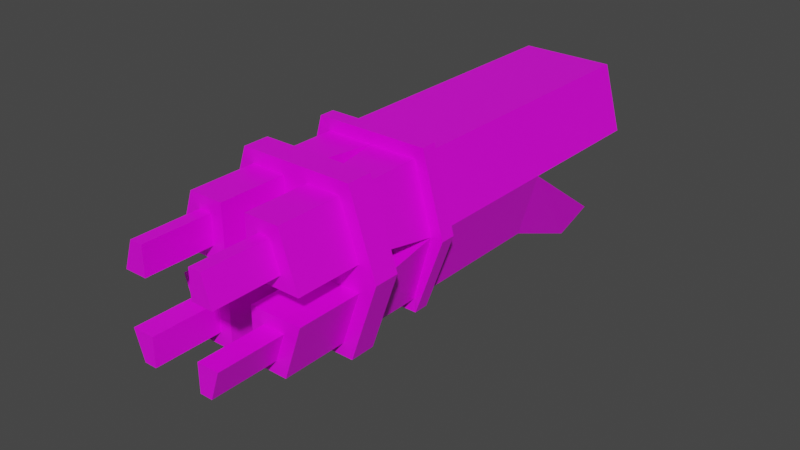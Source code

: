 # Source: MODEL_modelview_weapon03.blend  (saved by Blender 2.93.20; exported with 4.5.12 LTS)
import bpy
from mathutils import Matrix  # noqa: F401  (used for matrix-valued properties, if any)

bpy.ops.wm.read_factory_settings(use_empty=True)
scene = bpy.context.scene
scene.name = 'Scene'

# ---- collections
col_collection = bpy.data.collections.new('Collection'); scene.collection.children.link(col_collection)

# ---- images (referenced by path relative to the original .blend; pixels are not part of the script)
import os
ASSET_DIR = os.environ.get("B2B_ASSET_DIR", "")  # directory of the original .blend (textures are referenced by path, not embedded)
HERE = os.path.dirname(os.path.abspath(__file__))  # packed textures are extracted next to this script under _unpacked/

def load_image(name, relpath, width, height, colorspace="sRGB"):
    """Load a texture the original file referenced (path relative to the .blend, or extracted next to this script)."""
    p = next((c for c in (os.path.join(HERE, relpath), os.path.join(ASSET_DIR, relpath)) if relpath and os.path.exists(c)), "")
    if p:
        img = bpy.data.images.load(p, check_existing=True)
        img.name = name
    else:  # same state as the original file: an image datablock whose file is absent (Cycles renders it pink)
        img = bpy.data.images.new(name, width, height)
        img.source = "FILE"
        img.filepath = "//" + (relpath or name)
    img.colorspace_settings.name = colorspace
    return img
img_txt_modelview_weapon03 = load_image('TXT_modelview_weapon03', 'TXT_modelview_weapon03.png', 1024, 1024, 'sRGB')

# ---- materials (node trees are filled in below, after node groups)
mat_material = bpy.data.materials.new('Material')
mat_material.alpha_threshold = 0.0
mat_material.use_transparent_shadow = False
mat_material.line_color = (0.0, 0.0, 0.0, 1.0)

# ---- material node trees
mat_material.use_nodes = True; mat_material.node_tree.nodes.clear()
_N = mat_material.node_tree.nodes; _L = mat_material.node_tree.links
n0 = _N.new('ShaderNodeOutputMaterial'); n0.name = 'Material Output'; n0.location = (300, 300)
n1 = _N.new('ShaderNodeBsdfPrincipled'); n1.name = 'Principled BSDF'; n1.location = (10, 300)
n1.distribution = 'GGX'
n1.subsurface_method = 'BURLEY'
n1.inputs[2].default_value = 0.4
n1.inputs[3].default_value = 1.45
n1.inputs[27].default_value = (0.0, 0.0, 0.0, 1.0)
n1.inputs[28].default_value = 1.0
n2 = _N.new('ShaderNodeTexImage'); n2.name = 'Image Texture'; n2.location = (-362, 300)
n2.image = img_txt_modelview_weapon03
n2.interpolation = 'Closest'
_L.new(n1.outputs[0], n0.inputs[0])
_L.new(n2.outputs[0], n1.inputs[0])
n0.is_active_output = True

# ---- world
world_world = bpy.data.worlds.new('World'); scene.world = world_world
world_world.use_nodes = True; world_world.node_tree.nodes.clear()
_N = world_world.node_tree.nodes; _L = world_world.node_tree.links
n0 = _N.new('ShaderNodeOutputWorld'); n0.name = 'World Output'; n0.location = (300, 300)
n1 = _N.new('ShaderNodeBackground'); n1.name = 'Background'; n1.location = (10, 300)
n1.inputs[0].default_value = (0.05088, 0.05088, 0.05088, 1.0)
_L.new(n1.outputs[0], n0.inputs[0])
n0.is_active_output = True
world_world.color = (0.05088, 0.05088, 0.05088)
world_world.use_sun_shadow = False
world_world.sun_shadow_jitter_overblur = 0.0

# ---- meshes
me_cube = bpy.data.meshes.new('Cube')
me_cube.from_pydata([(-0.3684, -0.5284, 0.5184), (-0.3684, -0.7284, 0.5184), (-0.3684, -0.7284, -0.5184), (-0.5105, -0.7284, 0.1), (-0.5105, -0.5284, 0.1), (-0.3684, -0.5284, -0.5184), (-0.5105, -0.7284, -0.1), (-0.4401, -0.7284, 0.6184), (-0.1, -0.7284, 0.5184), (-0.1, -0.7284, 0.1), (-0.4401, -0.7284, -0.6184), (-0.6501, -0.7284, 0.0), (-0.2, -1.243, -0.2), (-0.1, -0.7284, -0.5184), (-0.1, -0.7284, -0.1), (-0.2, -1.243, -0.4184), (-0.2, -1.243, 0.4184), (-0.2, -1.243, 0.2), (-0.3709, -1.243, 0.2), (-0.2968, -1.243, 0.4184), (-0.2968, -1.243, -0.4184), (-0.3709, -1.243, -0.2), (-0.5105, -0.5284, -0.1), (-0.1, -0.5284, 0.1), (-0.4401, -0.5284, 0.6184), (-0.1, -0.5284, 0.5184), (-0.6501, -0.5284, 0.0), (-0.1, -0.5284, -0.1), (-0.4401, -0.5284, -0.6184), (-0.1, -0.5284, -0.5184), (-0.1, -0.01999, 0.1), (-0.1, -0.01999, -0.1), (-0.1, -0.01999, -0.5184), (-0.5105, -0.01999, 0.0), (-0.3684, -0.01999, 0.5184), (-0.3684, -0.01999, -0.5184), (-0.1, 0.08001, 0.1), (-0.1, 0.08001, -0.1), (-0.1, 0.08001, -0.5184), (-0.5105, 0.08001, 0.0), (-0.3684, 0.08001, 0.5184), (-0.3684, 0.08001, -0.5184), (-0.4401, -0.02921, 0.614), (-0.6095, -0.02921, -3.725e-09), (-0.3911, -0.02921, -0.614), (-0.4401, 0.08922, 0.614), (-0.6095, 0.08922, -3.725e-09), (-0.3911, 0.08922, -0.614), (-0.1, -1.243, 0.5184), (-0.1, -1.243, 0.1), (-0.5105, -1.243, 0.1), (-0.3684, -1.243, 0.5184), (-0.1, -1.243, -0.1), (-0.1, -1.243, -0.5184), (-0.3684, -1.243, -0.5184), (-0.5105, -1.243, -0.1), (-0.2, -1.76, 0.4184), (-0.2, -1.76, 0.2), (-0.3709, -1.76, 0.2), (-0.2968, -1.76, 0.4184), (-0.2, -1.76, -0.2), (-0.2, -1.76, -0.4184), (-0.2968, -1.76, -0.4184), (-0.3709, -1.76, -0.2), (0.0, -0.5284, 0.6184), (0.3684, -0.5284, 0.5184), (0.3684, -0.7284, 0.5184), (0.3684, -0.7284, -0.5184), (0.5105, -0.7284, 0.1), (0.0, -0.7284, 0.6184), (0.0, -0.7284, -0.6184), (0.0, -0.7284, 0.0), (0.5105, -0.5284, 0.1), (0.3684, -0.5284, -0.5184), (0.0, -0.5284, -0.6184), (0.0, -0.5284, 0.0), (0.5105, -0.7284, -0.1), (0.4401, -0.7284, 0.6184), (0.1, -0.7284, 0.5184), (0.1, -0.7284, 0.1), (0.4401, -0.7284, -0.6184), (0.6501, -0.7284, 0.0), (0.2, -1.243, -0.2), (0.1, -0.7284, -0.5184), (0.1, -0.7284, -0.1), (0.2, -1.243, -0.4184), (0.2, -1.243, 0.4184), (0.2, -1.243, 0.2), (0.3709, -1.243, 0.2), (0.2968, -1.243, 0.4184), (0.2968, -1.243, -0.4184), (0.3709, -1.243, -0.2), (0.5105, -0.5284, -0.1), (0.1, -0.5284, 0.1), (0.4401, -0.5284, 0.6184), (0.1, -0.5284, 0.5184), (0.6501, -0.5284, 0.0), (0.1, -0.5284, -0.1), (0.4401, -0.5284, -0.6184), (0.0, -0.01999, 0.5184), (0.1, -0.5284, -0.5184), (0.1, -0.01999, 0.1), (0.1, -0.01999, -0.1), (0.1, -0.01999, -0.5184), (0.5105, -0.01999, 0.0), (0.3684, -0.01999, 0.5184), (0.3684, -0.01999, -0.5184), (0.0, 0.08001, 0.5184), (0.1, 0.08001, 0.1), (0.1, 0.08001, -0.1), (0.1, 0.08001, -0.5184), (0.5105, 0.08001, 0.0), (0.3684, 0.08001, 0.5184), (0.3684, 0.08001, -0.5184), (0.0, -0.02921, 0.614), (0.4401, -0.02921, 0.614), (0.6095, -0.02921, -3.725e-09), (0.3911, -0.02921, -0.614), (0.0, -0.02921, -0.614), (0.0, 0.08922, 0.614), (0.4401, 0.08922, 0.614), (0.6095, 0.08922, -3.725e-09), (0.3911, 0.08922, -0.614), (0.0, 0.08922, -0.614), (0.1, -1.243, 0.5184), (0.1, -1.243, 0.1), (0.5105, -1.243, 0.1), (0.3684, -1.243, 0.5184), (0.1, -1.243, -0.1), (0.1, -1.243, -0.5184), (0.3684, -1.243, -0.5184), (0.5105, -1.243, -0.1), (0.2, -1.76, 0.4184), (0.2, -1.76, 0.2), (0.3709, -1.76, 0.2), (0.2968, -1.76, 0.4184), (0.2, -1.76, -0.2), (0.2, -1.76, -0.4184), (0.2968, -1.76, -0.4184), (0.3709, -1.76, -0.2)], [], [(11, 26, 28, 10), (8, 48, 49, 9), (5, 35, 32, 29), (9, 49, 50, 3), (69, 64, 24, 7), (4, 33, 30, 23), (7, 24, 26, 11), (10, 28, 74, 70), (1, 7, 11, 3), (8, 69, 7, 1), (3, 11, 71, 9), (9, 71, 69, 8), (6, 11, 10, 2), (2, 10, 70, 13), (14, 71, 11, 6), (13, 70, 71, 14), (19, 59, 56, 16), (12, 60, 61, 15), (3, 50, 51, 1), (13, 53, 54, 2), (14, 52, 53, 13), (1, 51, 48, 8), (6, 55, 52, 14), (2, 54, 55, 6), (23, 75, 26, 4), (0, 24, 64, 25), (25, 64, 75, 23), (4, 26, 24, 0), (22, 26, 75, 27), (29, 74, 28, 5), (5, 28, 26, 22), (27, 75, 74, 29), (41, 47, 46, 39), (0, 34, 33, 4), (25, 99, 34, 0), (22, 33, 35, 5), (27, 31, 33, 22), (29, 32, 31, 27), (23, 30, 99, 25), (33, 39, 36, 30), (30, 36, 107, 99), (35, 44, 118, 32), (31, 37, 39, 33), (32, 38, 37, 31), (42, 45, 46, 43), (44, 47, 123, 118), (43, 46, 47, 44), (114, 119, 45, 42), (99, 114, 42, 34), (39, 46, 45, 40), (32, 118, 123, 38), (33, 43, 44, 35), (34, 42, 43, 33), (38, 123, 47, 41), (40, 45, 119, 107), (17, 49, 48, 16), (19, 51, 50, 18), (16, 48, 51, 19), (18, 50, 49, 17), (15, 53, 52, 12), (21, 55, 54, 20), (20, 54, 53, 15), (12, 52, 55, 21), (57, 56, 59, 58), (61, 60, 63, 62), (21, 63, 60, 12), (16, 56, 57, 17), (20, 62, 63, 21), (17, 57, 58, 18), (18, 58, 59, 19), (15, 61, 62, 20), (81, 80, 98, 96), (78, 79, 125, 124), (73, 100, 103, 106), (79, 68, 126, 125), (69, 77, 94, 64), (72, 93, 101, 104), (77, 81, 96, 94), (80, 70, 74, 98), (66, 68, 81, 77), (78, 66, 77, 69), (68, 79, 71, 81), (79, 78, 69, 71), (76, 67, 80, 81), (67, 83, 70, 80), (84, 76, 81, 71), (83, 84, 71, 70), (89, 86, 132, 135), (82, 85, 137, 136), (68, 66, 127, 126), (83, 67, 130, 129), (84, 83, 129, 128), (66, 78, 124, 127), (76, 84, 128, 131), (67, 76, 131, 130), (93, 72, 96, 75), (65, 95, 64, 94), (95, 93, 75, 64), (72, 65, 94, 96), (92, 97, 75, 96), (100, 73, 98, 74), (73, 92, 96, 98), (97, 100, 74, 75), (113, 111, 121, 122), (65, 72, 104, 105), (95, 65, 105, 99), (92, 73, 106, 104), (97, 92, 104, 102), (100, 97, 102, 103), (93, 95, 99, 101), (104, 101, 108, 111), (101, 99, 107, 108), (106, 103, 118, 117), (102, 104, 111, 109), (103, 102, 109, 110), (115, 116, 121, 120), (117, 118, 123, 122), (116, 117, 122, 121), (114, 115, 120, 119), (99, 105, 115, 114), (111, 112, 120, 121), (103, 110, 123, 118), (104, 106, 117, 116), (105, 104, 116, 115), (110, 113, 122, 123), (107, 119, 114, 99), (112, 107, 119, 120), (87, 86, 124, 125), (89, 88, 126, 127), (86, 89, 127, 124), (88, 87, 125, 126), (85, 82, 128, 129), (91, 90, 130, 131), (90, 85, 129, 130), (82, 91, 131, 128), (133, 134, 135, 132), (137, 138, 139, 136), (91, 82, 136, 139), (86, 87, 133, 132), (90, 91, 139, 138), (87, 88, 134, 133), (88, 89, 135, 134), (85, 90, 138, 137)])
_uv = me_cube.uv_layers.new(name='UVMap')
_uv.uv.foreach_set('vector', [0.8345, 0.5984, 0.8041, 0.5984, 0.8045, 0.6927, 0.8349, 0.6927, 0.9098, 0.6035, 0.9098, 0.5274, 0.8479, 0.5275, 0.8479, 0.6036, 0.9271, 0.7058, 0.9271, 0.7809, 0.9667, 0.7809, 0.9667, 0.7057, 0.8533, 0.7058, 0.8533, 0.7819, 0.914, 0.7818, 0.914, 0.7057, 0.9496, 0.07732, 0.9224, 0.07732, 0.9224, 0.1481, 0.9496, 0.1481, 0.1594, 0.4396, 0.159, 0.3632, 0.09817, 0.3637, 0.09809, 0.4396, 0.8349, 0.5048, 0.8045, 0.5048, 0.8041, 0.5984, 0.8345, 0.5984, 0.9228, 0.6576, 0.9524, 0.6576, 0.9524, 0.5925, 0.9228, 0.5925, 0.4721, 0.2534, 0.4869, 0.2428, 0.3955, 0.2118, 0.4102, 0.2324, 0.4721, 0.2931, 0.4869, 0.3079, 0.4869, 0.2428, 0.4721, 0.2534, 0.4102, 0.2324, 0.3955, 0.2118, 0.3955, 0.3079, 0.4102, 0.2931, 0.4102, 0.2931, 0.3955, 0.3079, 0.4869, 0.3079, 0.4721, 0.2931, 0.3807, 0.2324, 0.3955, 0.2118, 0.304, 0.2428, 0.3188, 0.2534, 0.3188, 0.2534, 0.304, 0.2428, 0.304, 0.3079, 0.3188, 0.2931, 0.3807, 0.2931, 0.3955, 0.3079, 0.3955, 0.2118, 0.3807, 0.2324, 0.3188, 0.2931, 0.304, 0.3079, 0.3955, 0.3079, 0.3807, 0.2931, 0.6262, 0.9935, 0.6262, 0.9233, 0.6107, 0.9233, 0.6107, 0.9935, 0.08508, 0.9801, 0.08508, 0.9037, 0.05279, 0.9037, 0.05279, 0.9801, 0.5634, 0.8879, 0.5634, 0.8096, 0.4999, 0.8093, 0.4999, 0.8877, 0.906, 0.8841, 0.906, 0.9602, 0.9457, 0.9602, 0.9457, 0.8841, 0.8479, 0.6166, 0.8479, 0.6927, 0.9098, 0.6927, 0.9098, 0.6166, 0.966, 0.3737, 0.966, 0.3038, 0.9228, 0.3038, 0.9228, 0.3737, 0.6107, 0.8403, 0.6107, 0.9103, 0.6767, 0.9103, 0.6767, 0.8403, 0.1923, 0.8191, 0.1923, 0.8972, 0.256, 0.8969, 0.256, 0.8189, 0.4102, 0.1174, 0.3955, 0.1026, 0.3955, 0.1987, 0.4102, 0.1781, 0.4721, 0.1571, 0.4869, 0.1677, 0.4869, 0.1026, 0.4721, 0.1174, 0.4721, 0.1174, 0.4869, 0.1026, 0.3955, 0.1026, 0.4102, 0.1174, 0.4102, 0.1781, 0.3955, 0.1987, 0.4869, 0.1677, 0.4721, 0.1571, 0.3807, 0.1781, 0.3955, 0.1987, 0.3955, 0.1026, 0.3807, 0.1174, 0.3188, 0.1174, 0.304, 0.1026, 0.304, 0.1677, 0.3188, 0.1571, 0.3188, 0.1571, 0.304, 0.1677, 0.3955, 0.1987, 0.3807, 0.1781, 0.3807, 0.1174, 0.3955, 0.1026, 0.304, 0.1026, 0.3188, 0.1174, 0.04225, 0.6314, 0.0389, 0.6173, 0.006515, 0.7083, 0.02118, 0.7083, 0.6107, 0.8273, 0.6877, 0.827, 0.6877, 0.7487, 0.6107, 0.7642, 0.8758, 0.2056, 0.8597, 0.2746, 0.919, 0.2746, 0.919, 0.2056, 0.3052, 0.8388, 0.3819, 0.8541, 0.3819, 0.7756, 0.3052, 0.7753, 0.676, 0.2908, 0.676, 0.2085, 0.6168, 0.2085, 0.6279, 0.2908, 0.1173, 0.6238, 0.1173, 0.6991, 0.1792, 0.6991, 0.1793, 0.6238, 0.6877, 0.7357, 0.6877, 0.6599, 0.6251, 0.6597, 0.6253, 0.7357, 0.159, 0.3632, 0.159, 0.3482, 0.09818, 0.3488, 0.09817, 0.3637, 0.6877, 0.6599, 0.6877, 0.6449, 0.6251, 0.6447, 0.6251, 0.6597, 0.7364, 0.6668, 0.7331, 0.681, 0.7911, 0.681, 0.7762, 0.6668, 0.676, 0.2085, 0.676, 0.1923, 0.6168, 0.1923, 0.6168, 0.2085, 0.1173, 0.6991, 0.1172, 0.7139, 0.1792, 0.7139, 0.1792, 0.6991, 0.9094, 0.006522, 0.8915, 0.006515, 0.8911, 0.09919, 0.909, 0.09919, 0.6873, 0.9233, 0.6698, 0.9233, 0.6698, 0.9811, 0.6873, 0.9811, 0.909, 0.09919, 0.8911, 0.09919, 0.8915, 0.1925, 0.9094, 0.1925, 0.09933, 0.8124, 0.08324, 0.8124, 0.08324, 0.8832, 0.09933, 0.8832, 0.7911, 0.5131, 0.7911, 0.4989, 0.7258, 0.4989, 0.7364, 0.5131, 0.02118, 0.7083, 0.006515, 0.7083, 0.03163, 0.7993, 0.04225, 0.7852, 0.9238, 0.1612, 0.9224, 0.1816, 0.9399, 0.1816, 0.9386, 0.1612, 0.7154, 0.5899, 0.7007, 0.5899, 0.7331, 0.681, 0.7364, 0.6668, 0.7364, 0.5131, 0.7258, 0.4989, 0.7007, 0.5899, 0.7154, 0.5899, 0.08205, 0.6314, 0.09688, 0.6173, 0.0389, 0.6173, 0.04225, 0.6314, 0.04225, 0.7852, 0.03163, 0.7993, 0.09688, 0.7993, 0.09688, 0.7852, 0.7466, 0.9244, 0.7614, 0.9392, 0.7614, 0.8773, 0.7466, 0.8921, 0.7323, 0.8921, 0.7217, 0.8773, 0.7007, 0.9392, 0.7213, 0.9244, 0.7466, 0.8921, 0.7614, 0.8773, 0.7217, 0.8773, 0.7323, 0.8921, 0.7213, 0.9244, 0.7007, 0.9392, 0.7614, 0.9392, 0.7466, 0.9244, 0.3511, 0.9142, 0.3659, 0.929, 0.3659, 0.8671, 0.3511, 0.8819, 0.3258, 0.8819, 0.3052, 0.8671, 0.3262, 0.929, 0.3368, 0.9142, 0.3368, 0.9142, 0.3262, 0.929, 0.3659, 0.929, 0.3511, 0.9142, 0.3511, 0.8819, 0.3659, 0.8671, 0.3052, 0.8671, 0.3258, 0.8819, 0.4746, 0.9743, 0.4746, 0.942, 0.4603, 0.942, 0.4493, 0.9743, 0.1385, 0.96, 0.1385, 0.9277, 0.1132, 0.9277, 0.1242, 0.96, 0.9929, 0.5976, 0.9929, 0.5274, 0.9654, 0.5274, 0.9654, 0.5976, 0.2246, 0.9866, 0.2246, 0.9102, 0.1923, 0.9102, 0.1923, 0.9866, 0.006515, 0.9039, 0.006515, 0.9822, 0.03976, 0.982, 0.03976, 0.9037, 0.9879, 0.08289, 0.9879, 0.006515, 0.9626, 0.006543, 0.9626, 0.08291, 0.533, 0.9798, 0.533, 0.9011, 0.4999, 0.901, 0.4999, 0.9796, 0.5764, 0.8093, 0.5764, 0.8857, 0.5907, 0.8857, 0.5907, 0.8093, 0.8345, 0.3982, 0.8349, 0.3038, 0.8045, 0.3038, 0.8041, 0.3982, 0.8479, 0.3799, 0.9098, 0.3799, 0.9098, 0.3038, 0.8479, 0.3038, 0.9667, 0.7939, 0.9271, 0.794, 0.9271, 0.8691, 0.9667, 0.8691, 0.914, 0.7949, 0.8533, 0.795, 0.8533, 0.8711, 0.914, 0.871, 0.9496, 0.07732, 0.9496, 0.006515, 0.9224, 0.006515, 0.9224, 0.07732, 0.006892, 0.4396, 0.06821, 0.4396, 0.06829, 0.3637, 0.006515, 0.3632, 0.8349, 0.4917, 0.8345, 0.3982, 0.8041, 0.3982, 0.8045, 0.4917, 0.9228, 0.5274, 0.9228, 0.5925, 0.9524, 0.5925, 0.9524, 0.5275, 0.4721, 0.3623, 0.4102, 0.3834, 0.3955, 0.404, 0.4869, 0.3729, 0.4721, 0.3227, 0.4721, 0.3623, 0.4869, 0.3729, 0.4869, 0.3079, 0.4102, 0.3834, 0.4102, 0.3227, 0.3955, 0.3079, 0.3955, 0.404, 0.4102, 0.3227, 0.4721, 0.3227, 0.4869, 0.3079, 0.3955, 0.3079, 0.3807, 0.3834, 0.3188, 0.3623, 0.304, 0.3729, 0.3955, 0.404, 0.3188, 0.3623, 0.3188, 0.3227, 0.304, 0.3079, 0.304, 0.3729, 0.3807, 0.3227, 0.3807, 0.3834, 0.3955, 0.404, 0.3955, 0.3079, 0.3188, 0.3227, 0.3807, 0.3227, 0.3955, 0.3079, 0.304, 0.3079, 0.3789, 0.9373, 0.3945, 0.9373, 0.3945, 0.8671, 0.3789, 0.8671, 0.9911, 0.8841, 0.9588, 0.8841, 0.9588, 0.9605, 0.9911, 0.9605, 0.7007, 0.8643, 0.7642, 0.864, 0.7642, 0.7856, 0.7007, 0.7859, 0.893, 0.8841, 0.8533, 0.8841, 0.8533, 0.9602, 0.893, 0.9602, 0.8479, 0.4917, 0.9098, 0.4917, 0.9098, 0.4156, 0.8479, 0.4156, 0.9228, 0.4856, 0.966, 0.4856, 0.966, 0.4156, 0.9228, 0.4156, 0.1132, 0.9147, 0.1793, 0.9147, 0.1793, 0.8448, 0.1132, 0.8448, 0.07021, 0.8126, 0.006515, 0.8124, 0.006515, 0.8904, 0.07021, 0.8907, 0.4102, 0.08784, 0.4102, 0.02715, 0.3955, 0.006515, 0.3955, 0.1026, 0.4721, 0.04816, 0.4721, 0.08784, 0.4869, 0.1026, 0.4869, 0.03756, 0.4721, 0.08784, 0.4102, 0.08784, 0.3955, 0.1026, 0.4869, 0.1026, 0.4102, 0.02715, 0.4721, 0.04816, 0.4869, 0.03756, 0.3955, 0.006515, 0.3807, 0.02715, 0.3807, 0.08784, 0.3955, 0.1026, 0.3955, 0.006515, 0.3188, 0.08784, 0.3188, 0.04816, 0.304, 0.03756, 0.304, 0.1026, 0.3188, 0.04816, 0.3807, 0.02715, 0.3955, 0.006515, 0.304, 0.03756, 0.3807, 0.08784, 0.3188, 0.08784, 0.304, 0.1026, 0.3955, 0.1026, 0.7553, 0.318, 0.7764, 0.3949, 0.7911, 0.3949, 0.7587, 0.3038, 0.7007, 0.694, 0.7008, 0.7571, 0.7777, 0.7726, 0.7777, 0.6943, 0.8242, 0.8659, 0.781, 0.8659, 0.781, 0.9349, 0.8403, 0.9349, 0.395, 0.7907, 0.395, 0.8541, 0.4717, 0.8538, 0.4717, 0.7753, 0.7599, 0.006515, 0.7119, 0.006515, 0.7007, 0.08881, 0.7599, 0.08881, 0.7847, 0.2145, 0.8467, 0.2144, 0.8467, 0.1391, 0.7847, 0.1392, 0.6877, 0.3038, 0.6252, 0.3038, 0.6251, 0.3799, 0.6877, 0.3797, 0.006515, 0.3632, 0.06829, 0.3637, 0.06831, 0.3488, 0.006531, 0.3482, 0.6877, 0.3797, 0.6251, 0.3799, 0.6251, 0.3948, 0.6877, 0.3946, 0.228, 0.638, 0.2678, 0.638, 0.2827, 0.6238, 0.2247, 0.6238, 0.7599, 0.08881, 0.7007, 0.08881, 0.7007, 0.105, 0.7599, 0.105, 0.7847, 0.1392, 0.8467, 0.1391, 0.8466, 0.1243, 0.7847, 0.1244, 0.8781, 0.1925, 0.8777, 0.09987, 0.8597, 0.09988, 0.8601, 0.1925, 0.6568, 0.9811, 0.6568, 0.9233, 0.6393, 0.9233, 0.6393, 0.9811, 0.8777, 0.09987, 0.8781, 0.006515, 0.8601, 0.006522, 0.8597, 0.09988, 0.2851, 0.8897, 0.2851, 0.8189, 0.269, 0.8189, 0.269, 0.8897, 0.2827, 0.7917, 0.228, 0.7917, 0.2174, 0.8059, 0.2827, 0.8059, 0.7764, 0.3949, 0.7553, 0.4717, 0.766, 0.4859, 0.7911, 0.3949, 0.939, 0.6706, 0.9242, 0.6706, 0.9228, 0.6911, 0.9403, 0.6911, 0.207, 0.7148, 0.228, 0.638, 0.2247, 0.6238, 0.1923, 0.7148, 0.228, 0.7917, 0.207, 0.7148, 0.1923, 0.7148, 0.2174, 0.8059, 0.7155, 0.318, 0.7553, 0.318, 0.7587, 0.3038, 0.7007, 0.3038, 0.3052, 0.9434, 0.3193, 0.942, 0.3193, 0.9595, 0.3052, 0.9582, 0.7553, 0.4717, 0.7007, 0.4717, 0.7007, 0.4859, 0.766, 0.4859, 0.8306, 0.2423, 0.8306, 0.2746, 0.8454, 0.2894, 0.8454, 0.2275, 0.8163, 0.2746, 0.8053, 0.2423, 0.7847, 0.2275, 0.8057, 0.2894, 0.8306, 0.2746, 0.8163, 0.2746, 0.8057, 0.2894, 0.8454, 0.2894, 0.8053, 0.2423, 0.8306, 0.2423, 0.8454, 0.2275, 0.7847, 0.2275, 0.4258, 0.9142, 0.4258, 0.8819, 0.411, 0.8671, 0.411, 0.929, 0.4511, 0.8819, 0.4401, 0.9142, 0.4507, 0.929, 0.4717, 0.8671, 0.4401, 0.9142, 0.4258, 0.9142, 0.411, 0.929, 0.4507, 0.929, 0.4258, 0.8819, 0.4511, 0.8819, 0.4717, 0.8671, 0.411, 0.8671, 0.1515, 0.96, 0.1768, 0.96, 0.1658, 0.9277, 0.1515, 0.9277, 0.411, 0.9743, 0.4253, 0.9743, 0.4363, 0.942, 0.411, 0.942, 0.9654, 0.6808, 0.9929, 0.6808, 0.9929, 0.6107, 0.9654, 0.6107, 0.2376, 0.9866, 0.2699, 0.9866, 0.2699, 0.9102, 0.2376, 0.9102, 0.5793, 0.9011, 0.5461, 0.901, 0.5461, 0.9793, 0.5793, 0.9795, 0.9626, 0.1723, 0.9879, 0.1723, 0.9879, 0.09594, 0.9626, 0.09597, 0.9321, 0.2844, 0.9652, 0.2842, 0.9652, 0.2056, 0.9321, 0.2057, 0.6039, 0.6453, 0.5896, 0.6453, 0.5896, 0.7217, 0.6039, 0.7217])
me_cube.materials.append(mat_material)
me_cube.use_remesh_preserve_volume = False
me_cube.use_remesh_preserve_attributes = False
me_cube.use_mirror_x = True
me_cube.use_mirror_vertex_groups = False
me_cube.update()
me_cube_001 = bpy.data.meshes.new('Cube.001')
me_cube_001.from_pydata([(-0.1, 0.08001, 0.1), (-0.1, 0.08001, -0.1), (-0.1, 0.08001, -0.5184), (-0.5105, 0.08001, 0.0), (-0.3684, 0.08001, 0.5184), (-0.3684, 0.08001, -0.5184), (-0.5105, 0.8741, 0.0), (-0.3684, 0.8741, 0.5184), (-0.3684, 0.8741, -0.5184), (-0.5105, 1.228, 0.0), (-0.3684, 1.228, 0.5184), (-0.3684, 1.228, -0.5184), (-0.5105, 2.368, 0.0), (-0.3684, 2.368, 0.5184), (-0.3684, 1.627, 0.5184), (-0.5105, 1.627, 0.0), (-0.3432, 1.906, -0.7985), (-0.454, 2.048, -0.5749), (0.0, 0.08001, 0.5184), (0.1, 0.08001, 0.1), (0.1, 0.08001, -0.1), (0.1, 0.08001, -0.5184), (0.5105, 0.08001, 0.0), (0.3684, 0.08001, 0.5184), (0.3684, 0.08001, -0.5184), (0.0, 0.8741, 0.5184), (0.0, 0.8741, 0.1), (0.0, 0.8741, -0.1), (0.0, 0.8741, -0.5184), (0.5105, 0.8741, 0.0), (0.3684, 0.8741, 0.5184), (0.3684, 0.8741, -0.5184), (0.0, 1.228, 0.5184), (0.0, 1.228, 0.1), (0.0, 1.228, -0.1), (0.0, 1.228, -0.5184), (0.5105, 1.228, 0.0), (0.3684, 1.228, 0.5184), (0.3684, 1.228, -0.5184), (0.0, 2.368, 0.5184), (0.0, 2.368, 0.1), (0.5105, 2.368, 0.0), (0.3684, 2.368, 0.5184), (0.3684, 1.627, 0.5184), (0.0, 1.627, 0.5184), (0.5105, 1.627, 0.0), (0.0, 1.627, 0.1), (0.0, 2.067, -0.5838), (0.0, 1.945, -0.7692), (0.3432, 1.906, -0.7985), (0.454, 2.048, -0.5749)], [], [(2, 28, 27, 1), (18, 25, 7, 4), (8, 11, 35, 28), (27, 34, 9, 6), (3, 6, 8, 5), (1, 27, 6, 3), (4, 7, 6, 3), (3, 6, 26, 0), (0, 26, 25, 18), (5, 8, 28, 2), (34, 47, 17, 9), (44, 39, 13, 14), (25, 32, 10, 7), (6, 9, 11, 8), (7, 10, 9, 6), (6, 9, 33, 26), (40, 12, 13, 39), (14, 13, 12, 15), (15, 12, 40, 46), (9, 15, 46, 33), (10, 14, 15, 9), (32, 44, 14, 10), (48, 16, 17, 47), (11, 16, 48, 35), (9, 17, 16, 11), (21, 20, 27, 28), (18, 23, 30, 25), (31, 28, 35, 38), (27, 29, 36, 34), (22, 24, 31, 29), (20, 22, 29, 27), (23, 22, 29, 30), (22, 19, 26, 29), (19, 18, 25, 26), (24, 21, 28, 31), (34, 36, 50, 47), (44, 43, 42, 39), (25, 30, 37, 32), (29, 31, 38, 36), (30, 29, 36, 37), (29, 26, 33, 36), (40, 39, 42, 41), (43, 45, 41, 42), (45, 46, 40, 41), (36, 33, 46, 45), (37, 36, 45, 43), (32, 37, 43, 44), (48, 47, 50, 49), (38, 35, 48, 49), (36, 38, 49, 50)])
_uv = me_cube_001.uv_layers.new(name='UVMap')
_uv.uv.foreach_set('vector', [0.1172, 0.7139, 0.1173, 0.8317, 0.1793, 0.8318, 0.1792, 0.7139, 0.2317, 0.006515, 0.2317, 0.1144, 0.291, 0.1144, 0.291, 0.006515, 0.2827, 0.4919, 0.2827, 0.439, 0.2276, 0.439, 0.2276, 0.4919, 0.6877, 0.06376, 0.6877, 0.006515, 0.6168, 0.006515, 0.6168, 0.06376, 0.5262, 0.006515, 0.508, 0.1249, 0.5855, 0.1365, 0.6037, 0.01816, 0.676, 0.1923, 0.6877, 0.06376, 0.6168, 0.06376, 0.6168, 0.1923, 0.395, 0.417, 0.395, 0.5368, 0.4729, 0.537, 0.4729, 0.4173, 0.159, 0.3482, 0.1592, 0.2296, 0.08337, 0.2302, 0.09818, 0.3488, 0.6877, 0.6449, 0.6875, 0.5263, 0.6251, 0.5263, 0.6251, 0.6447, 0.2827, 0.6106, 0.2827, 0.4919, 0.2276, 0.4919, 0.2425, 0.6107, 0.08228, 0.5963, 0.08228, 0.4526, 0.01491, 0.4557, 0.006515, 0.6042, 0.2317, 0.2167, 0.2317, 0.3173, 0.291, 0.3173, 0.291, 0.2167, 0.2317, 0.1144, 0.2317, 0.1624, 0.291, 0.1624, 0.291, 0.1144, 0.508, 0.1249, 0.4999, 0.1776, 0.5774, 0.1892, 0.5855, 0.1365, 0.395, 0.5368, 0.395, 0.5901, 0.4729, 0.5904, 0.4729, 0.537, 0.1592, 0.2296, 0.1592, 0.1768, 0.08343, 0.1773, 0.08337, 0.2302, 0.5618, 0.7208, 0.5765, 0.6453, 0.4999, 0.6663, 0.4999, 0.7208, 0.395, 0.6503, 0.395, 0.762, 0.4729, 0.7623, 0.4729, 0.6506, 0.1593, 0.1172, 0.1594, 0.006515, 0.08361, 0.007051, 0.08349, 0.1177, 0.1592, 0.1768, 0.1593, 0.1172, 0.08349, 0.1177, 0.08343, 0.1773, 0.395, 0.5901, 0.395, 0.6503, 0.4729, 0.6506, 0.4729, 0.5904, 0.2317, 0.1624, 0.2317, 0.2167, 0.291, 0.2167, 0.291, 0.1624, 0.8088, 0.7793, 0.8041, 0.8349, 0.8403, 0.8528, 0.8389, 0.7793, 0.2827, 0.439, 0.2776, 0.3361, 0.2264, 0.3304, 0.2276, 0.439, 0.4999, 0.1776, 0.5669, 0.3129, 0.6037, 0.2966, 0.5774, 0.1892, 0.7847, 0.1244, 0.8466, 0.1243, 0.8467, 0.006515, 0.7847, 0.006556, 0.2317, 0.006515, 0.1724, 0.006515, 0.1724, 0.1144, 0.2317, 0.1144, 0.1724, 0.492, 0.2276, 0.4919, 0.2276, 0.439, 0.1724, 0.4391, 0.7716, 0.2335, 0.7007, 0.2335, 0.7007, 0.2908, 0.7716, 0.2908, 0.5262, 0.6323, 0.6037, 0.6207, 0.5855, 0.5023, 0.508, 0.514, 0.7599, 0.105, 0.7007, 0.105, 0.7007, 0.2335, 0.7716, 0.2335, 0.3819, 0.417, 0.304, 0.4173, 0.304, 0.5371, 0.3819, 0.5368, 0.006531, 0.3482, 0.06831, 0.3488, 0.08337, 0.2302, 0.006656, 0.2296, 0.6877, 0.3946, 0.6251, 0.3948, 0.6251, 0.5133, 0.6875, 0.5133, 0.1724, 0.6108, 0.2126, 0.6107, 0.2276, 0.4919, 0.1724, 0.492, 0.08228, 0.5963, 0.158, 0.6042, 0.1497, 0.4557, 0.08228, 0.4526, 0.2317, 0.2167, 0.1724, 0.2167, 0.1724, 0.3173, 0.2317, 0.3173, 0.2317, 0.1144, 0.1724, 0.1144, 0.1724, 0.1624, 0.2317, 0.1624, 0.508, 0.514, 0.5855, 0.5023, 0.5775, 0.4496, 0.4999, 0.4613, 0.3819, 0.5368, 0.304, 0.5371, 0.304, 0.5904, 0.3819, 0.5901, 0.006656, 0.2296, 0.08337, 0.2302, 0.08343, 0.1773, 0.006712, 0.1768, 0.5618, 0.7208, 0.4999, 0.7208, 0.4999, 0.7753, 0.5765, 0.7963, 0.3819, 0.6503, 0.304, 0.6506, 0.304, 0.7623, 0.3819, 0.762, 0.006775, 0.1172, 0.08349, 0.1177, 0.08361, 0.007051, 0.006892, 0.006521, 0.006712, 0.1768, 0.08343, 0.1773, 0.08349, 0.1177, 0.006775, 0.1172, 0.3819, 0.5901, 0.304, 0.5904, 0.304, 0.6506, 0.3819, 0.6503, 0.2317, 0.1624, 0.1724, 0.1624, 0.1724, 0.2167, 0.2317, 0.2167, 0.8088, 0.7793, 0.8389, 0.7793, 0.8403, 0.7057, 0.8041, 0.7237, 0.1724, 0.4391, 0.2276, 0.439, 0.2264, 0.3304, 0.1749, 0.3362, 0.4999, 0.4613, 0.5775, 0.4496, 0.6037, 0.3422, 0.5669, 0.3259])
me_cube_001.materials.append(mat_material)
me_cube_001.use_remesh_preserve_volume = False
me_cube_001.use_remesh_preserve_attributes = False
me_cube_001.use_mirror_x = True
me_cube_001.use_mirror_vertex_groups = False
me_cube_001.update()
arm_armature_001 = bpy.data.armatures.new('Armature.001')  # bones are not reproduced

# ---- objects
ob_mesh_weapon03_head = bpy.data.objects.new('mesh_weapon03_head', me_cube)
ob_armature_wep03 = bpy.data.objects.new('armature_wep03', arm_armature_001)
ob_mesh_weapon03_body = bpy.data.objects.new('mesh_weapon03_body', me_cube_001)

# ---- transforms, parenting, visibility, modifiers, constraints
ob_mesh_weapon03_head.parent = ob_armature_wep03
ob_mesh_weapon03_head.location = (0.0, 0.0, 0.0)
ob_mesh_weapon03_head.scale = (0.1, 0.1, 0.1)
ob_mesh_weapon03_head.lock_rotations_4d = False
ob_mesh_weapon03_head.empty_display_type = 'ARROWS'
ob_mesh_weapon03_head.lineart.crease_threshold = 0.0
ob_mesh_weapon03_head.use_mesh_mirror_x = True
_vg = ob_mesh_weapon03_head.vertex_groups.new(name='B_BODY')
for _i, _w in zip([0, 1, 2, 3, 4, 5, 6, 7, 8, 9, 10, 11, 12, 13, 14, 15, 16, 17, 18, 19, 20, 21, 22, 23, 24, 25, 26, 27, 28, 29, 30, 31, 32, 33, 34, 35, 36, 37, 38, 39, 40, 41, 42, 43, 44, 45, 46, 47, 48, 49, 50, 51, 52, 53, 54, 55, 56, 57, 58, 59, 60, 61, 62, 63, 64, 65, 66, 67, 68, 69, 70, 71, 72, 73, 74, 75, 76, 77, 78, 79, 80, 81, 82, 83, 84, 85, 86, 87, 88, 89, 90, 91, 92, 93, 94, 95, 96, 97, 98, 99, 100, 101, 102, 103, 104, 105, 106, 107, 108, 109, 110, 111, 112, 113, 114, 115, 116, 117, 118, 119, 120, 121, 122, 123, 124, 125, 126, 127, 128, 129, 130, 131, 132, 133, 134, 135, 136, 137, 138, 139], [0.0, 3.937e-05, 0.001387, 0.004565, 3.835e-11, 1.13e-05, 0.001098, 2.402e-05, 2.854e-05, 0.0, 0.008499, 0.03799, 0.0, 4.296e-05, 0.0, 0.0, 0.0, 0.0, 0.0, 0.0, 0.0, 0.0, 3.17e-12, 2.055e-11, 9.062e-12, 9.334e-10, 2.381e-08, 1.613e-11, 0.0001349, 0.0001753, 1.344e-08, 4.755e-08, 1.247e-07, 7.013e-09, 2.169e-09, 2.949e-08, 4.013e-08, 7.923e-08, 8.643e-08, 1.296e-17, 4.981e-22, 5.455e-07, 1.912e-08, 8.628e-11, 4.767e-07, 5.167e-16, 1.116e-16, 2.392e-08, 0.0, 0.0, 0.0, 5.496e-07, 0.0, 0.0, 2.306e-06, 0.0, 0.0, 0.0, 0.0, 0.0, 0.0, 0.0, 0.0, 0.0, 2.24e-07, 0.0, 3.937e-05, 0.001387, 0.001505, 0.0005814, 0.002065, 0.0, 3.835e-11, 1.13e-05, 0.002557, 0.0, 0.001098, 2.402e-05, 5.329e-05, 0.0, 0.008499, 0.0229, 0.0, 4.296e-05, 0.0, 0.0, 0.0, 0.0, 0.0, 0.0, 0.0, 0.0, 3.17e-12, 2.055e-11, 9.062e-12, 9.334e-10, 2.381e-08, 1.613e-11, 0.0001349, 0.02136, 0.0001753, 1.743e-08, 6.04e-08, 1.294e-07, 1.278e-09, 2.169e-09, 2.949e-08, 4.579e-19, 4.015e-08, 8.441e-08, 8.643e-08, 1.296e-17, 4.981e-22, 5.455e-07, 2.742e-13, 1.912e-08, 3.396e-11, 4.767e-07, 3.23e-05, 5.019e-21, 5.167e-16, 1.116e-16, 2.392e-08, 7.526e-10, 0.0, 0.0, 0.0, 5.496e-07, 0.0, 0.0, 2.306e-06, 0.0, 0.0, 0.0, 0.0, 0.0, 0.0, 0.0, 0.0, 0.0]): _vg.add([_i], _w, 'REPLACE')
_vg = ob_mesh_weapon03_head.vertex_groups.new(name='B_HEAD')
for _i, _w in zip([0, 1, 2, 3, 4, 5, 6, 7, 8, 9, 10, 11, 12, 13, 14, 15, 16, 17, 18, 19, 20, 21, 22, 23, 24, 25, 26, 27, 28, 29, 30, 31, 32, 33, 34, 35, 36, 37, 38, 39, 40, 41, 42, 43, 44, 45, 46, 47, 48, 49, 50, 51, 52, 53, 54, 55, 56, 57, 58, 59, 60, 61, 62, 63, 64, 65, 66, 67, 68, 69, 70, 71, 72, 73, 74, 75, 76, 77, 78, 79, 80, 81, 82, 83, 84, 85, 86, 87, 88, 89, 90, 91, 92, 93, 94, 95, 96, 97, 98, 99, 100, 101, 102, 103, 104, 105, 106, 107, 108, 109, 110, 111, 112, 113, 114, 115, 116, 117, 118, 119, 120, 121, 122, 123, 124, 125, 126, 127, 128, 129, 130, 131, 132, 133, 134, 135, 136, 137, 138, 139], [1.0, 1.0, 1.0, 1.0, 1.0, 1.0, 1.0, 1.0, 1.0, 1.0, 1.0, 1.0, 1.0, 1.0, 1.0, 1.0, 1.0, 1.0, 1.0, 1.0, 1.0, 1.0, 1.0, 1.0, 1.0, 1.0, 1.0, 1.0, 1.0, 1.0, 0.9997, 1.0, 1.0, 1.0, 1.0, 1.0, 0.9996, 1.0, 1.0, 0.9995, 1.0, 1.0, 1.0, 1.0, 1.0, 1.0, 1.0, 1.0, 1.0, 1.0, 1.0, 1.0, 1.0, 1.0, 1.0, 1.0, 1.0, 1.0, 1.0, 1.0, 1.0, 1.0, 1.0, 1.0, 1.0, 1.0, 1.0, 1.0, 1.0, 1.0, 1.0, 1.0, 1.0, 1.0, 1.0, 1.0, 1.0, 1.0, 1.0, 1.0, 1.0, 1.0, 1.0, 1.0, 1.0, 1.0, 1.0, 1.0, 1.0, 1.0, 1.0, 1.0, 1.0, 1.0, 1.0, 1.0, 1.0, 1.0, 1.0, 1.0, 1.0, 0.9997, 1.0, 1.0, 1.0, 1.0, 1.0, 1.0, 0.9996, 1.0, 1.0, 0.9995, 1.0, 1.0, 1.0, 1.0, 1.0, 1.0, 0.9971, 1.0, 1.0, 1.0, 1.0, 1.0, 1.0, 1.0, 1.0, 1.0, 1.0, 1.0, 1.0, 1.0, 1.0, 1.0, 1.0, 1.0, 1.0, 1.0, 1.0, 1.0]): _vg.add([_i], _w, 'REPLACE')
_m = ob_mesh_weapon03_head.modifiers.new('Armature', 'ARMATURE')
_m.object = ob_armature_wep03
ob_armature_wep03.location = (0.0, 0.0, 0.0)
ob_armature_wep03.display_type = 'SOLID'
ob_armature_wep03.show_in_front = True
ob_armature_wep03.lineart.crease_threshold = 0.0
ob_mesh_weapon03_body.parent = ob_armature_wep03
ob_mesh_weapon03_body.location = (0.0, 0.0, 0.0)
ob_mesh_weapon03_body.scale = (0.1, 0.1, 0.1)
ob_mesh_weapon03_body.lock_rotations_4d = False
ob_mesh_weapon03_body.empty_display_type = 'ARROWS'
ob_mesh_weapon03_body.lineart.crease_threshold = 0.0
ob_mesh_weapon03_body.use_mesh_mirror_x = True
_vg = ob_mesh_weapon03_body.vertex_groups.new(name='B_BODY')
for _i, _w in zip([0, 1, 2, 3, 4, 5, 6, 7, 8, 9, 10, 11, 12, 13, 14, 15, 16, 17, 18, 19, 20, 21, 22, 23, 24, 25, 26, 27, 28, 29, 30, 31, 32, 33, 34, 35, 36, 37, 38, 39, 40, 41, 42, 43, 44, 45, 46, 47, 48, 49, 50], [0.9884, 0.9876, 0.9927, 0.9947, 0.9962, 0.9949, 0.9883, 0.9945, 0.9938, 0.9855, 0.9959, 0.9944, 0.9983, 0.999, 0.9975, 0.9908, 0.9917, 0.9879, 0.9948, 0.9884, 0.9876, 0.9927, 0.9947, 0.9962, 0.9949, 0.9878, 0.9342, 0.9293, 0.9865, 0.9883, 0.9945, 0.9938, 0.9963, 0.9391, 0.9023, 0.9953, 0.9855, 0.9959, 0.9944, 0.9992, 0.9976, 0.9983, 0.999, 0.9975, 0.9985, 0.9908, 0.9568, 0.9834, 0.991, 0.9917, 0.9879]): _vg.add([_i], _w, 'REPLACE')
_vg = ob_mesh_weapon03_body.vertex_groups.new(name='B_HEAD')
for _i, _w in zip([26, 27, 33, 34, 46], [0.06584, 0.07067, 0.06093, 0.09772, 0.03632]): _vg.add([_i], _w, 'REPLACE')
_m = ob_mesh_weapon03_body.modifiers.new('Armature', 'ARMATURE')
_m.object = ob_armature_wep03

# ---- collection membership
col_collection.objects.link(ob_mesh_weapon03_head)
col_collection.objects.link(ob_armature_wep03)
col_collection.objects.link(ob_mesh_weapon03_body)

# ---- scene / render settings (as saved in the file)
scene.frame_start = 1; scene.frame_end = 60; scene.frame_set(64)
scene.render.engine = 'BLENDER_EEVEE_NEXT'
scene.render.fps = 60
scene.cycles.use_denoising = False
scene.cycles.samples = 128
scene.cycles.sampling_pattern = 'TABULATED_SOBOL'
scene.cycles.use_adaptive_sampling = False
scene.cycles.use_light_tree = False
scene.view_settings.view_transform = 'Filmic'
bpy.context.view_layer.update()

# ---- added for rendering (the .blend has no active camera and no usable light): camera, sun
cam_auto = bpy.data.cameras.new('AutoCamera')
cam_auto.lens = 50.0
cam_auto.sensor_width = 36.0
cam_auto.clip_end = 1000.0
ob_auto_camera = bpy.data.objects.new('AutoCamera', cam_auto)
scene.collection.objects.link(ob_auto_camera)
ob_auto_camera.location = (0.444872, -0.506363, 0.336624)
ob_auto_camera.rotation_euler = (1.09748, -7.21219e-08, 0.694738)
scene.camera = ob_auto_camera
light_auto_sun = bpy.data.lights.new('AutoSun', 'SUN')
light_auto_sun.energy = 3.0
light_auto_sun.angle = 0.0523599
ob_auto_sun = bpy.data.objects.new('AutoSun', light_auto_sun)
scene.collection.objects.link(ob_auto_sun)
ob_auto_sun.rotation_euler = (0.872665, 0.174533, 0.523599)
bpy.context.view_layer.update()
